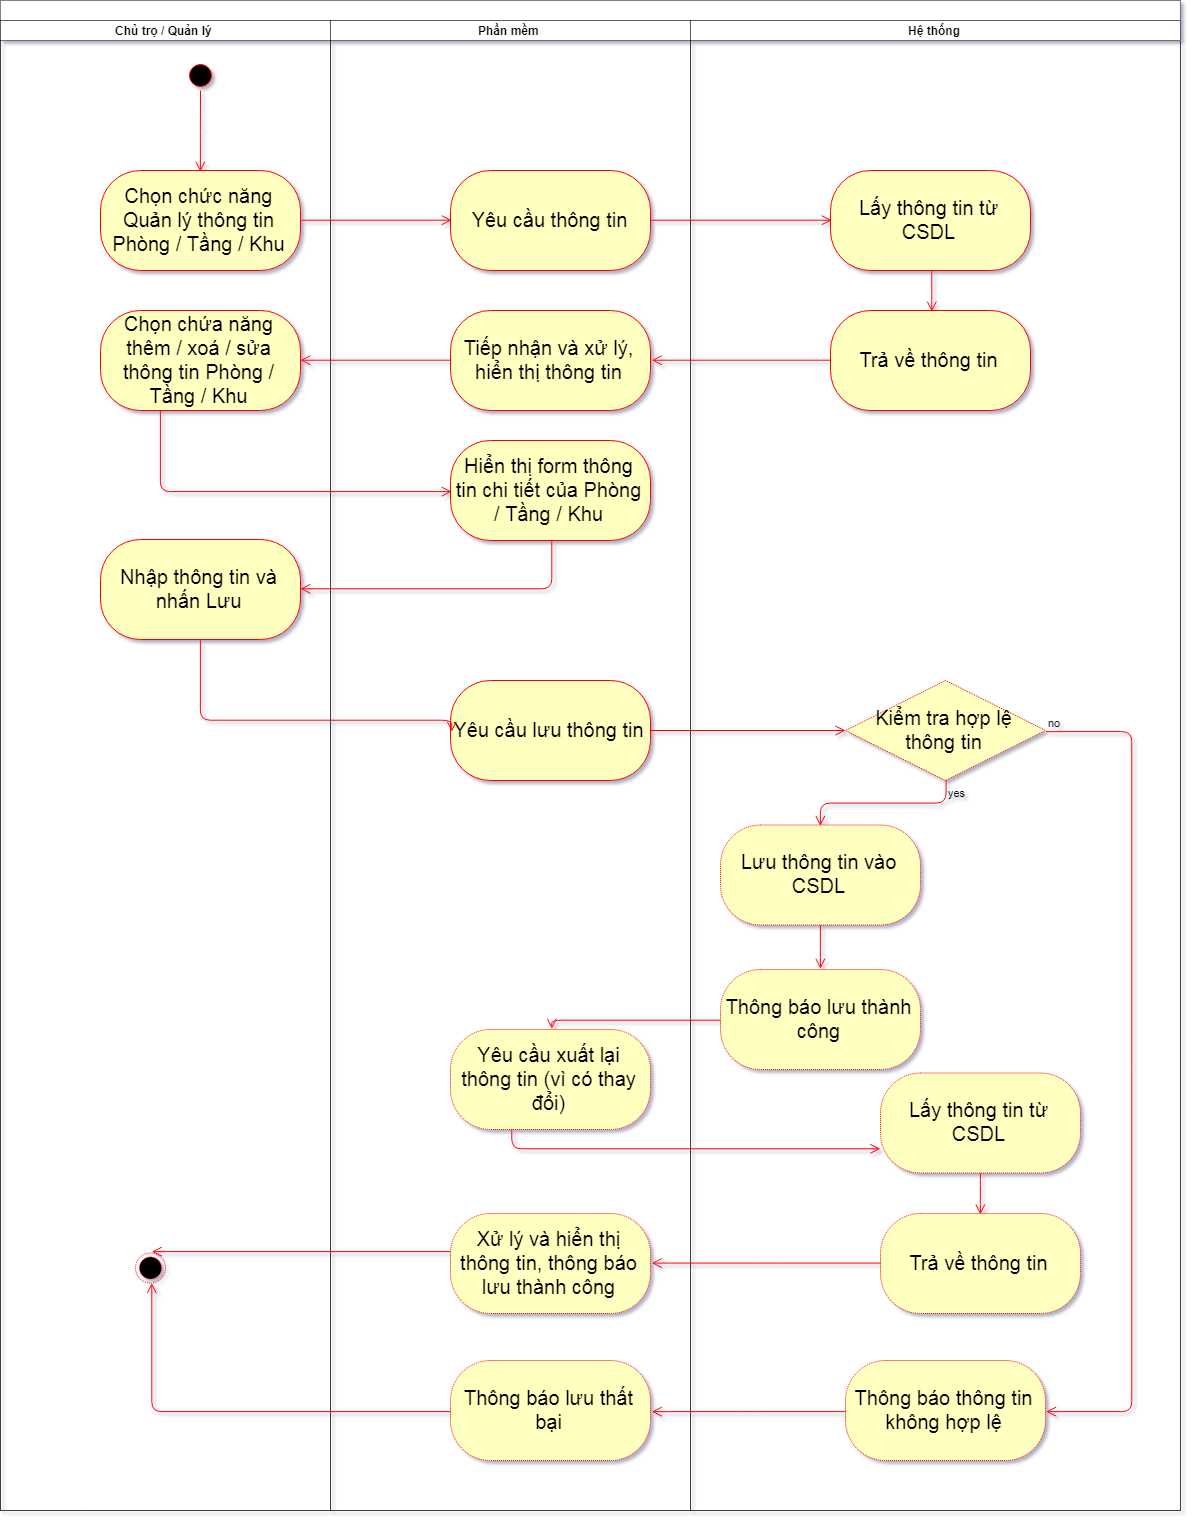

The diagram above was exported from draw.io. Its source (the exported page's mxGraphModel, read from the mxfile embedded in the PNG):
<mxGraphModel dx="1463" dy="1546" grid="1" gridSize="10" guides="1" tooltips="1" connect="1" arrows="1" fold="1" page="1" pageScale="1" pageWidth="2336" pageHeight="1654" math="0" shadow="1">
  <root>
    <mxCell id="0" />
    <mxCell id="1" parent="0" />
    <mxCell id="2" value="" style="swimlane;html=1;childLayout=stackLayout;resizeParent=1;resizeParentMax=0;startSize=20;dashed=1;dashPattern=1 1;" vertex="1" parent="1">
      <mxGeometry x="180" y="460" width="1180" height="1510" as="geometry" />
    </mxCell>
    <mxCell id="3" value="Chủ trọ / Quản lý" style="swimlane;html=1;startSize=20;dashed=1;dashPattern=1 1;" vertex="1" parent="2">
      <mxGeometry y="20" width="330" height="1490" as="geometry" />
    </mxCell>
    <mxCell id="4" value="" style="ellipse;html=1;shape=startState;fillColor=#000000;strokeColor=#ff0000;" vertex="1" parent="3">
      <mxGeometry x="185" y="40" width="30" height="30" as="geometry" />
    </mxCell>
    <mxCell id="5" value="" style="edgeStyle=orthogonalEdgeStyle;html=1;verticalAlign=bottom;endArrow=open;endSize=8;strokeColor=#ff0000;entryX=0.5;entryY=0;entryDx=0;entryDy=0;" edge="1" parent="3" source="4" target="6">
      <mxGeometry relative="1" as="geometry">
        <mxPoint x="160" y="130" as="targetPoint" />
      </mxGeometry>
    </mxCell>
    <mxCell id="6" value="Chọn chức năng Quản lý thông tin Phòng / Tầng / Khu" style="rounded=1;whiteSpace=wrap;html=1;arcSize=40;fontColor=#000000;fillColor=#ffffc0;strokeColor=#ff0000;fontSize=20;" vertex="1" parent="3">
      <mxGeometry x="100" y="150" width="200" height="100" as="geometry" />
    </mxCell>
    <mxCell id="7" value="Chọn chứa năng thêm / xoá / sửa thông tin Phòng / Tầng / Khu" style="rounded=1;whiteSpace=wrap;html=1;arcSize=40;fontColor=#000000;fillColor=#ffffc0;strokeColor=#ff0000;fontSize=20;" vertex="1" parent="3">
      <mxGeometry x="100" y="290.0000000000001" width="200" height="100" as="geometry" />
    </mxCell>
    <mxCell id="8" value="Nhập thông tin và nhấn Lưu" style="rounded=1;whiteSpace=wrap;html=1;arcSize=40;fontColor=#000000;fillColor=#ffffc0;strokeColor=#ff0000;fontSize=20;" vertex="1" parent="3">
      <mxGeometry x="100" y="519" width="200" height="100" as="geometry" />
    </mxCell>
    <mxCell id="9" value="" style="ellipse;html=1;shape=endState;fillColor=#000000;strokeColor=#ff0000;dashed=1;dashPattern=1 1;" vertex="1" parent="3">
      <mxGeometry x="135" y="1232.5" width="30" height="30" as="geometry" />
    </mxCell>
    <mxCell id="10" value="Phần mềm" style="swimlane;html=1;startSize=20;dashed=1;dashPattern=1 1;" vertex="1" parent="2">
      <mxGeometry x="330" y="20" width="360" height="1490" as="geometry" />
    </mxCell>
    <mxCell id="11" value="Yêu cầu thông tin" style="rounded=1;whiteSpace=wrap;html=1;arcSize=40;fontColor=#000000;fillColor=#ffffc0;strokeColor=#ff0000;fontSize=20;" vertex="1" parent="10">
      <mxGeometry x="120" y="150" width="200" height="100" as="geometry" />
    </mxCell>
    <mxCell id="12" value="Tiếp nhận và xử lý, hiển thị thông tin" style="rounded=1;whiteSpace=wrap;html=1;arcSize=40;fontColor=#000000;fillColor=#ffffc0;strokeColor=#ff0000;fontSize=20;" vertex="1" parent="10">
      <mxGeometry x="120" y="289.99999999999994" width="200" height="100" as="geometry" />
    </mxCell>
    <mxCell id="13" value="Hiển thị form thông tin chi tiết của Phòng / Tầng / Khu" style="rounded=1;whiteSpace=wrap;html=1;arcSize=40;fontColor=#000000;fillColor=#ffffc0;strokeColor=#ff0000;fontSize=20;" vertex="1" parent="10">
      <mxGeometry x="120" y="420" width="200" height="100" as="geometry" />
    </mxCell>
    <mxCell id="14" value="Yêu cầu lưu thông tin" style="rounded=1;whiteSpace=wrap;html=1;arcSize=40;fontColor=#000000;fillColor=#ffffc0;strokeColor=#ff0000;fontSize=20;" vertex="1" parent="10">
      <mxGeometry x="120" y="660.0000000000002" width="200" height="100" as="geometry" />
    </mxCell>
    <mxCell id="15" value="Yêu cầu xuất lại thông tin (vì có thay đổi)" style="rounded=1;whiteSpace=wrap;html=1;arcSize=40;fontColor=#000000;fillColor=#ffffc0;strokeColor=#ff0000;dashed=1;dashPattern=1 1;fontSize=20;" vertex="1" parent="10">
      <mxGeometry x="120" y="1009" width="200" height="100" as="geometry" />
    </mxCell>
    <mxCell id="16" value="Xử lý và hiển thị thông tin, thông báo lưu thành công" style="rounded=1;whiteSpace=wrap;html=1;arcSize=40;fontColor=#000000;fillColor=#ffffc0;strokeColor=#ff0000;dashed=1;dashPattern=1 1;fontSize=20;" vertex="1" parent="10">
      <mxGeometry x="120" y="1193.0000000000002" width="200" height="100" as="geometry" />
    </mxCell>
    <mxCell id="17" value="Thông báo lưu thất bại" style="rounded=1;whiteSpace=wrap;html=1;arcSize=40;fontColor=#000000;fillColor=#ffffc0;strokeColor=#ff0000;dashed=1;dashPattern=1 1;fontSize=20;" vertex="1" parent="10">
      <mxGeometry x="120" y="1340" width="200" height="100" as="geometry" />
    </mxCell>
    <mxCell id="18" value="Hệ thống" style="swimlane;html=1;startSize=20;dashed=1;dashPattern=1 1;" vertex="1" parent="2">
      <mxGeometry x="690" y="20" width="490" height="1490" as="geometry" />
    </mxCell>
    <mxCell id="19" value="Lấy thông tin từ CSDL" style="rounded=1;whiteSpace=wrap;html=1;arcSize=40;fontColor=#000000;fillColor=#ffffc0;strokeColor=#ff0000;fontSize=20;" vertex="1" parent="18">
      <mxGeometry x="140" y="150" width="200" height="100" as="geometry" />
    </mxCell>
    <mxCell id="20" value="" style="edgeStyle=orthogonalEdgeStyle;html=1;verticalAlign=bottom;endArrow=open;endSize=8;strokeColor=#ff0000;entryX=0.5;entryY=0;entryDx=0;entryDy=0;" edge="1" parent="18" source="19" target="21">
      <mxGeometry relative="1" as="geometry">
        <mxPoint x="200" y="230" as="targetPoint" />
      </mxGeometry>
    </mxCell>
    <mxCell id="21" value="Trả về thông tin" style="rounded=1;whiteSpace=wrap;html=1;arcSize=40;fontColor=#000000;fillColor=#ffffc0;strokeColor=#ff0000;fontSize=20;" vertex="1" parent="18">
      <mxGeometry x="140" y="289.99999999999983" width="200" height="100" as="geometry" />
    </mxCell>
    <mxCell id="22" value="Lưu thông tin vào CSDL" style="rounded=1;whiteSpace=wrap;html=1;arcSize=40;fontColor=#000000;fillColor=#ffffc0;strokeColor=#ff0000;dashed=1;dashPattern=1 1;fontSize=20;" vertex="1" parent="18">
      <mxGeometry x="30" y="804.5" width="200" height="100" as="geometry" />
    </mxCell>
    <mxCell id="23" value="" style="edgeStyle=orthogonalEdgeStyle;html=1;verticalAlign=bottom;endArrow=open;endSize=8;strokeColor=#ff0000;entryX=0.5;entryY=0;entryDx=0;entryDy=0;" edge="1" parent="18" source="22" target="24">
      <mxGeometry relative="1" as="geometry">
        <mxPoint x="100" y="949" as="targetPoint" />
      </mxGeometry>
    </mxCell>
    <mxCell id="24" value="Thông báo lưu thành công" style="rounded=1;whiteSpace=wrap;html=1;arcSize=40;fontColor=#000000;fillColor=#ffffc0;strokeColor=#ff0000;dashed=1;dashPattern=1 1;fontSize=20;" vertex="1" parent="18">
      <mxGeometry x="30" y="949" width="200" height="100" as="geometry" />
    </mxCell>
    <mxCell id="25" value="Lấy thông tin từ CSDL" style="rounded=1;whiteSpace=wrap;html=1;arcSize=40;fontColor=#000000;fillColor=#ffffc0;strokeColor=#ff0000;dashed=1;dashPattern=1 1;fontSize=20;" vertex="1" parent="18">
      <mxGeometry x="190" y="1052.5" width="200" height="100" as="geometry" />
    </mxCell>
    <mxCell id="26" value="" style="edgeStyle=orthogonalEdgeStyle;html=1;verticalAlign=bottom;endArrow=open;endSize=8;strokeColor=#ff0000;entryX=0.5;entryY=0;entryDx=0;entryDy=0;" edge="1" parent="18" source="25" target="27">
      <mxGeometry relative="1" as="geometry">
        <mxPoint x="215" y="1159" as="targetPoint" />
      </mxGeometry>
    </mxCell>
    <mxCell id="27" value="Trả về thông tin" style="rounded=1;whiteSpace=wrap;html=1;arcSize=40;fontColor=#000000;fillColor=#ffffc0;strokeColor=#ff0000;dashed=1;dashPattern=1 1;fontSize=20;" vertex="1" parent="18">
      <mxGeometry x="190" y="1193" width="200" height="100" as="geometry" />
    </mxCell>
    <mxCell id="28" value="Kiểm tra hợp lệ &lt;br style=&quot;font-size: 20px;&quot;&gt;thông tin" style="rhombus;whiteSpace=wrap;html=1;fillColor=#ffffc0;strokeColor=#ff0000;dashed=1;dashPattern=1 1;fontSize=20;" vertex="1" parent="18">
      <mxGeometry x="155" y="660" width="200" height="100" as="geometry" />
    </mxCell>
    <mxCell id="29" value="no" style="edgeStyle=orthogonalEdgeStyle;html=1;align=left;verticalAlign=bottom;endArrow=open;endSize=8;strokeColor=#ff0000;entryX=1;entryY=0.5;entryDx=0;entryDy=0;exitX=1;exitY=0.5;exitDx=0;exitDy=0;labelBackgroundColor=none;" edge="1" parent="18" source="28" target="31">
      <mxGeometry x="-1" relative="1" as="geometry">
        <mxPoint x="370" y="1259" as="targetPoint" />
        <Array as="points">
          <mxPoint x="440" y="710" />
          <mxPoint x="440" y="1390" />
        </Array>
      </mxGeometry>
    </mxCell>
    <mxCell id="30" value="yes" style="edgeStyle=orthogonalEdgeStyle;html=1;align=left;verticalAlign=top;endArrow=open;endSize=8;strokeColor=#ff0000;entryX=0.5;entryY=0;entryDx=0;entryDy=0;labelBackgroundColor=none;" edge="1" parent="18" source="28" target="22">
      <mxGeometry x="-1" relative="1" as="geometry">
        <mxPoint x="255" y="909" as="targetPoint" />
      </mxGeometry>
    </mxCell>
    <mxCell id="31" value="Thông báo thông tin không hợp lệ" style="rounded=1;whiteSpace=wrap;html=1;arcSize=40;fontColor=#000000;fillColor=#ffffc0;strokeColor=#ff0000;dashed=1;dashPattern=1 1;fontSize=20;" vertex="1" parent="18">
      <mxGeometry x="155" y="1340" width="200" height="100" as="geometry" />
    </mxCell>
    <mxCell id="32" value="" style="edgeStyle=orthogonalEdgeStyle;html=1;verticalAlign=bottom;endArrow=open;endSize=8;strokeColor=#ff0000;entryX=0;entryY=0.5;entryDx=0;entryDy=0;" edge="1" parent="2" source="6" target="11">
      <mxGeometry relative="1" as="geometry">
        <mxPoint x="450" y="190" as="targetPoint" />
      </mxGeometry>
    </mxCell>
    <mxCell id="33" value="" style="edgeStyle=orthogonalEdgeStyle;html=1;verticalAlign=bottom;endArrow=open;endSize=8;strokeColor=#ff0000;entryX=0;entryY=0.5;entryDx=0;entryDy=0;" edge="1" parent="2" source="11" target="19">
      <mxGeometry relative="1" as="geometry">
        <mxPoint x="510" y="260" as="targetPoint" />
      </mxGeometry>
    </mxCell>
    <mxCell id="34" value="" style="edgeStyle=orthogonalEdgeStyle;html=1;verticalAlign=bottom;endArrow=open;endSize=8;strokeColor=#ff0000;entryX=1;entryY=0.5;entryDx=0;entryDy=0;" edge="1" parent="2" source="21" target="12">
      <mxGeometry relative="1" as="geometry">
        <mxPoint x="890" y="350" as="targetPoint" />
      </mxGeometry>
    </mxCell>
    <mxCell id="35" value="" style="edgeStyle=orthogonalEdgeStyle;html=1;verticalAlign=bottom;endArrow=open;endSize=8;strokeColor=#ff0000;entryX=1;entryY=0.5;entryDx=0;entryDy=0;" edge="1" parent="2" source="12" target="7">
      <mxGeometry relative="1" as="geometry">
        <mxPoint x="510" y="416" as="targetPoint" />
      </mxGeometry>
    </mxCell>
    <mxCell id="36" value="" style="edgeStyle=orthogonalEdgeStyle;html=1;verticalAlign=bottom;endArrow=open;endSize=8;strokeColor=#ff0000;entryX=0;entryY=0.5;entryDx=0;entryDy=0;" edge="1" parent="2" source="7" target="13">
      <mxGeometry relative="1" as="geometry">
        <mxPoint x="160" y="480" as="targetPoint" />
        <Array as="points">
          <mxPoint x="160" y="490" />
        </Array>
      </mxGeometry>
    </mxCell>
    <mxCell id="37" value="" style="edgeStyle=orthogonalEdgeStyle;html=1;verticalAlign=bottom;endArrow=open;endSize=8;strokeColor=#ff0000;entryX=1;entryY=0.5;entryDx=0;entryDy=0;exitX=0.5;exitY=1;exitDx=0;exitDy=0;" edge="1" parent="2" source="13" target="8">
      <mxGeometry relative="1" as="geometry">
        <mxPoint x="510" y="609" as="targetPoint" />
        <mxPoint x="509.5" y="549" as="sourcePoint" />
        <Array as="points">
          <mxPoint x="550" y="589" />
        </Array>
      </mxGeometry>
    </mxCell>
    <mxCell id="38" value="" style="edgeStyle=orthogonalEdgeStyle;html=1;verticalAlign=bottom;endArrow=open;endSize=8;strokeColor=#ff0000;exitX=0.5;exitY=1;exitDx=0;exitDy=0;entryX=0;entryY=0.5;entryDx=0;entryDy=0;" edge="1" parent="2" source="8" target="14">
      <mxGeometry relative="1" as="geometry">
        <mxPoint x="460" y="719" as="targetPoint" />
        <Array as="points">
          <mxPoint x="200" y="719" />
        </Array>
      </mxGeometry>
    </mxCell>
    <mxCell id="39" value="" style="edgeStyle=orthogonalEdgeStyle;html=1;verticalAlign=bottom;endArrow=open;endSize=8;strokeColor=#ff0000;" edge="1" parent="2" source="14" target="28">
      <mxGeometry relative="1" as="geometry">
        <mxPoint x="850" y="699" as="targetPoint" />
      </mxGeometry>
    </mxCell>
    <mxCell id="40" value="" style="edgeStyle=orthogonalEdgeStyle;html=1;verticalAlign=bottom;endArrow=open;endSize=8;strokeColor=#ff0000;entryX=0.5;entryY=0;entryDx=0;entryDy=0;exitX=0;exitY=0.5;exitDx=0;exitDy=0;" edge="1" parent="2" source="24" target="15">
      <mxGeometry relative="1" as="geometry">
        <mxPoint x="780" y="1069" as="targetPoint" />
        <Array as="points">
          <mxPoint x="550" y="1019" />
        </Array>
      </mxGeometry>
    </mxCell>
    <mxCell id="41" value="" style="edgeStyle=orthogonalEdgeStyle;html=1;verticalAlign=bottom;endArrow=open;endSize=8;strokeColor=#ff0000;entryX=0;entryY=0.75;entryDx=0;entryDy=0;" edge="1" parent="2" source="15" target="25">
      <mxGeometry relative="1" as="geometry">
        <mxPoint x="510" y="1129" as="targetPoint" />
        <Array as="points">
          <mxPoint x="510" y="1109" />
        </Array>
      </mxGeometry>
    </mxCell>
    <mxCell id="42" value="" style="edgeStyle=orthogonalEdgeStyle;html=1;verticalAlign=bottom;endArrow=open;endSize=8;strokeColor=#ff0000;entryX=0.5;entryY=0;entryDx=0;entryDy=0;" edge="1" parent="2" source="16" target="9">
      <mxGeometry relative="1" as="geometry">
        <mxPoint x="90" y="1169" as="targetPoint" />
        <Array as="points">
          <mxPoint x="460" y="1253" />
          <mxPoint x="460" y="1253" />
        </Array>
      </mxGeometry>
    </mxCell>
    <mxCell id="43" value="" style="edgeStyle=orthogonalEdgeStyle;html=1;verticalAlign=bottom;endArrow=open;endSize=8;strokeColor=#ff0000;entryX=1;entryY=0.5;entryDx=0;entryDy=0;" edge="1" parent="2" source="27" target="16">
      <mxGeometry relative="1" as="geometry">
        <mxPoint x="905" y="1279" as="targetPoint" />
      </mxGeometry>
    </mxCell>
    <mxCell id="44" value="" style="edgeStyle=orthogonalEdgeStyle;html=1;verticalAlign=bottom;endArrow=open;endSize=8;strokeColor=#ff0000;entryX=0.5;entryY=1;entryDx=0;entryDy=0;" edge="1" parent="2" source="17" target="9">
      <mxGeometry relative="1" as="geometry">
        <mxPoint x="510" y="1389" as="targetPoint" />
      </mxGeometry>
    </mxCell>
    <mxCell id="45" value="" style="edgeStyle=orthogonalEdgeStyle;html=1;verticalAlign=bottom;endArrow=open;endSize=8;strokeColor=#ff0000;entryX=1;entryY=0.5;entryDx=0;entryDy=0;" edge="1" parent="2" source="31" target="17">
      <mxGeometry relative="1" as="geometry">
        <mxPoint x="905" y="1379" as="targetPoint" />
      </mxGeometry>
    </mxCell>
  </root>
</mxGraphModel>